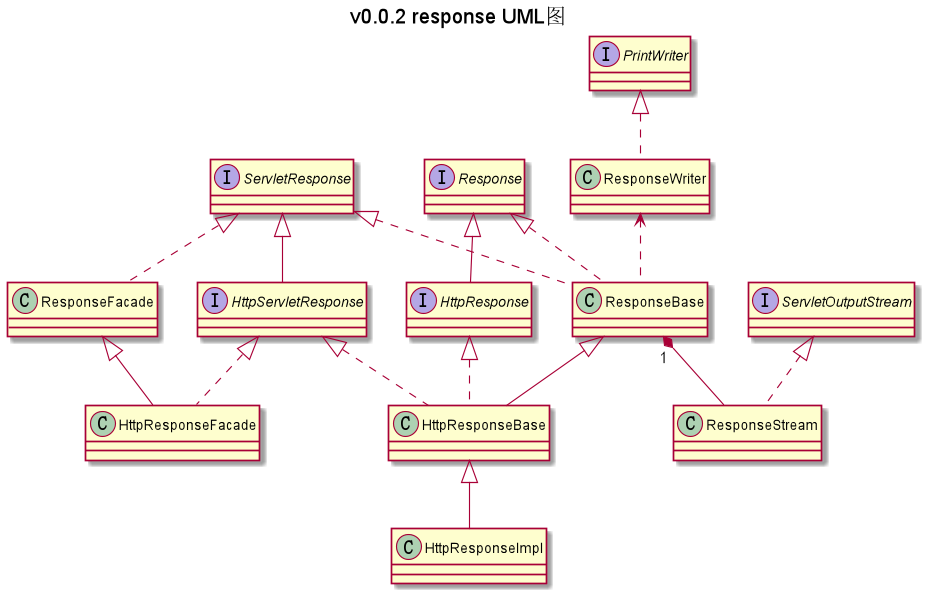

The diagram above was rendered by PlantUML. Its source (embedded in the PNG):
@startuml

title v0.0.2 response UML图
interface Response
interface ServletResponse
interface HttpServletResponse
interface HttpResponse
interface ServletOutputStream
interface PrintWriter
class ResponseBase
class HttpResponseBase
class HttpResponseImpl
class ResponseFacade
class HttpResponseFacade
class ResponseWriter
class ResponseStream

Response <|-- HttpResponse
ServletResponse <|-- HttpServletResponse
ResponseBase <|-- HttpResponseBase
ResponseFacade <|-- HttpResponseFacade
HttpResponseBase <|-- HttpResponseImpl
Response <|.. ResponseBase
HttpResponse <|.. HttpResponseBase
ServletResponse <|.. ResponseBase
HttpServletResponse <|.. HttpResponseBase
ServletResponse <|.. ResponseFacade
HttpServletResponse <|.. HttpResponseFacade
PrintWriter <|.. ResponseWriter
ServletOutputStream <|.. ResponseStream
ResponseBase "1" *-- ResponseStream
ResponseWriter <.. ResponseBase

@enduml